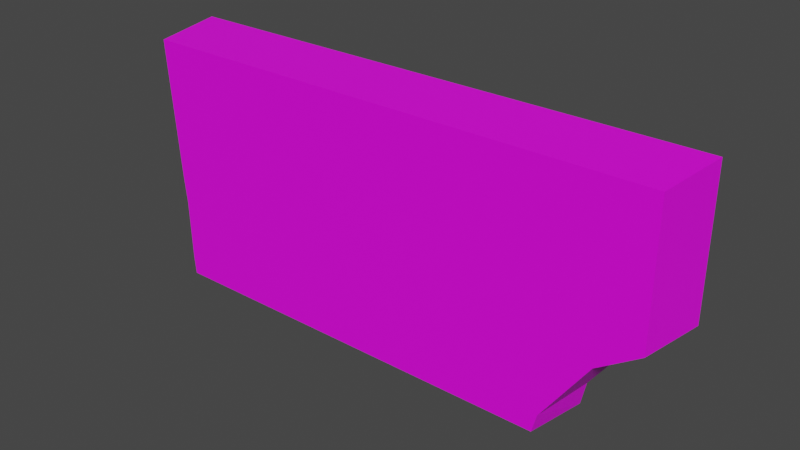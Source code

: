 # Source: LargeButtonGame2.blend  (saved by Blender 3.2.14; exported with 4.5.12 LTS)
import bpy
from mathutils import Matrix  # noqa: F401  (used for matrix-valued properties, if any)

bpy.ops.wm.read_factory_settings(use_empty=True)
scene = bpy.context.scene
scene.name = 'Scene'

# ---- collections
col_collection = bpy.data.collections.new('Collection'); scene.collection.children.link(col_collection)

# ---- images (referenced by path relative to the original .blend; pixels are not part of the script)
import os
ASSET_DIR = os.environ.get("B2B_ASSET_DIR", "")  # directory of the original .blend (textures are referenced by path, not embedded)
HERE = os.path.dirname(os.path.abspath(__file__))  # packed textures are extracted next to this script under _unpacked/

def load_image(name, relpath, width, height, colorspace="sRGB"):
    """Load a texture the original file referenced (path relative to the .blend, or extracted next to this script)."""
    p = next((c for c in (os.path.join(HERE, relpath), os.path.join(ASSET_DIR, relpath)) if relpath and os.path.exists(c)), "")
    if p:
        img = bpy.data.images.load(p, check_existing=True)
        img.name = name
    else:  # same state as the original file: an image datablock whose file is absent (Cycles renders it pink)
        img = bpy.data.images.new(name, width, height)
        img.source = "FILE"
        img.filepath = "//" + (relpath or name)
    img.colorspace_settings.name = colorspace
    return img
img_hud_texture_png_001 = load_image('HUD_Texture.png.001', 'HUD_Texture.png', 1024, 1024, 'sRGB')

# ---- materials (node trees are filled in below, after node groups)
mat_plastic_001 = bpy.data.materials.new('Plastic.001')
mat_plastic_001.use_transparent_shadow = False

# ---- material node trees
mat_plastic_001.use_nodes = True; mat_plastic_001.node_tree.nodes.clear()
_N = mat_plastic_001.node_tree.nodes; _L = mat_plastic_001.node_tree.links
n0 = _N.new('ShaderNodeBsdfPrincipled'); n0.name = 'Principled BSDF'; n0.location = (10, 300)
n0.distribution = 'GGX'
n0.subsurface_method = 'RANDOM_WALK_SKIN'
n0.inputs[3].default_value = 1.45
n0.inputs[27].default_value = (0.0, 0.0, 0.0, 1.0)
n0.inputs[28].default_value = 1.0
n1 = _N.new('ShaderNodeOutputMaterial'); n1.name = 'Material Output'; n1.location = (300, 300)
n2 = _N.new('ShaderNodeTexImage'); n2.name = 'Image Texture'; n2.location = (-296, 277)
n2.image = img_hud_texture_png_001
_L.new(n0.outputs[0], n1.inputs[0])
_L.new(n2.outputs[0], n0.inputs[0])
n1.is_active_output = True

# ---- world
world_world = bpy.data.worlds.new('World'); scene.world = world_world
world_world.use_nodes = True; world_world.node_tree.nodes.clear()
_N = world_world.node_tree.nodes; _L = world_world.node_tree.links
n0 = _N.new('ShaderNodeOutputWorld'); n0.name = 'World Output'; n0.location = (300, 300)
n1 = _N.new('ShaderNodeBackground'); n1.name = 'Background'; n1.location = (10, 300)
n1.inputs[0].default_value = (0.05088, 0.05088, 0.05088, 1.0)
_L.new(n1.outputs[0], n0.inputs[0])
n0.is_active_output = True
world_world.color = (0.05088, 0.05088, 0.05088)
world_world.use_sun_shadow = False
world_world.sun_shadow_jitter_overblur = 0.0

# ---- meshes
me_cube_001 = bpy.data.meshes.new('Cube.001')
me_cube_001.from_pydata([(-1.23, -1.098, 0.1624), (-1.23, -1.098, 0.9542), (1.079, -1.098, -0.3935), (1.072, -1.098, -0.5027), (-0.81, -1.098, -0.5027), (1.146, -1.098, 0.9542), (-0.8318, -1.098, -0.3935), (-1.041, -1.098, -0.001561), (1.098, -1.098, 0.1191), (1.086, -1.098, -0.02933), (-1.271, -0.6981, 0.1527), (-1.271, -0.6981, 0.9865), (1.113, -0.6981, -0.404), (1.105, -0.6981, -0.5426), (-0.8372, -0.6981, -0.5426), (1.182, -0.6981, 0.9865), (-0.8597, -0.6981, -0.404), (-1.075, -0.6981, -0.01447), (1.133, -0.6981, 0.1251), (1.12, -0.6981, -0.02806)], [], [(8, 5, 1, 0), (2, 9, 7, 6), (9, 8, 0, 7), (3, 2, 6, 4), (3, 13, 12, 2), (8, 18, 15, 5), (9, 19, 18, 8), (4, 14, 13, 3), (5, 15, 11, 1), (2, 12, 19, 9), (1, 11, 10, 0), (0, 10, 17, 7), (7, 17, 16, 6), (6, 16, 14, 4)])
_uv = me_cube_001.uv_layers.new(name='UVMap')
_uv.uv.foreach_set('vector', [0.4043, 0.1666, 0.4097, 0.1948, 0.1423, 0.1948, 0.1423, 0.1703, 0.4021, 0.1235, 0.4029, 0.1542, 0.1636, 0.1565, 0.1871, 0.1235, 0.4029, 0.1542, 0.4043, 0.1666, 0.1423, 0.1703, 0.1636, 0.1565, 0.4013, 0.1144, 0.4021, 0.1235, 0.1871, 0.1235, 0.1896, 0.1144, 0.4013, 0.1144, 0.4194, 0.1062, 0.4203, 0.1191, 0.4021, 0.1235, 0.4043, 0.1666, 0.4228, 0.1685, 0.429, 0.2023, 0.4097, 0.1948, 0.4029, 0.1542, 0.4212, 0.1542, 0.4228, 0.1685, 0.4043, 0.1666, 0.1896, 0.1144, 0.1766, 0.1062, 0.4194, 0.1062, 0.4013, 0.1144, 0.4097, 0.1948, 0.429, 0.2023, 0.1223, 0.2023, 0.1423, 0.1948, 0.4021, 0.1235, 0.4203, 0.1191, 0.4212, 0.1542, 0.4029, 0.1542, 0.1423, 0.1948, 0.1223, 0.2023, 0.1223, 0.1711, 0.1423, 0.1703, 0.1423, 0.1703, 0.1223, 0.1711, 0.1468, 0.1555, 0.1636, 0.1565, 0.1636, 0.1565, 0.1468, 0.1555, 0.1738, 0.1191, 0.1871, 0.1235, 0.1871, 0.1235, 0.1738, 0.1191, 0.1766, 0.1062, 0.1896, 0.1144])
me_cube_001.materials.append(mat_plastic_001)
me_cube_001.update()

# ---- objects
ob_buttongame_001 = bpy.data.objects.new('ButtonGame.001', me_cube_001)

# ---- transforms, parenting, visibility, modifiers, constraints
ob_buttongame_001.location = (0.0206, 0.0, -0.04679)
ob_buttongame_001.scale = (-1.3, 1.0, 1.0)

# ---- collection membership
col_collection.objects.link(ob_buttongame_001)

# ---- scene / render settings (as saved in the file)
scene.frame_start = 1; scene.frame_end = 250; scene.frame_set(0)
scene.render.engine = 'BLENDER_EEVEE_NEXT'
scene.cycles.sampling_pattern = 'TABULATED_SOBOL'
scene.cycles.use_light_tree = False
scene.view_settings.view_transform = 'Filmic'
bpy.context.view_layer.update()

# ---- added for rendering (the .blend has no active camera and no usable light): camera, sun
cam_auto = bpy.data.cameras.new('AutoCamera')
cam_auto.lens = 50.0
cam_auto.sensor_width = 36.0
cam_auto.clip_end = 1000.0
ob_auto_camera = bpy.data.objects.new('AutoCamera', cam_auto)
scene.collection.objects.link(ob_auto_camera)
ob_auto_camera.location = (3.37191, -4.85011, 2.80985)
ob_auto_camera.rotation_euler = (1.09748, -7.21219e-08, 0.694738)
scene.camera = ob_auto_camera
light_auto_sun = bpy.data.lights.new('AutoSun', 'SUN')
light_auto_sun.energy = 3.0
light_auto_sun.angle = 0.0523599
ob_auto_sun = bpy.data.objects.new('AutoSun', light_auto_sun)
scene.collection.objects.link(ob_auto_sun)
ob_auto_sun.rotation_euler = (0.872665, 0.174533, 0.523599)
bpy.context.view_layer.update()
